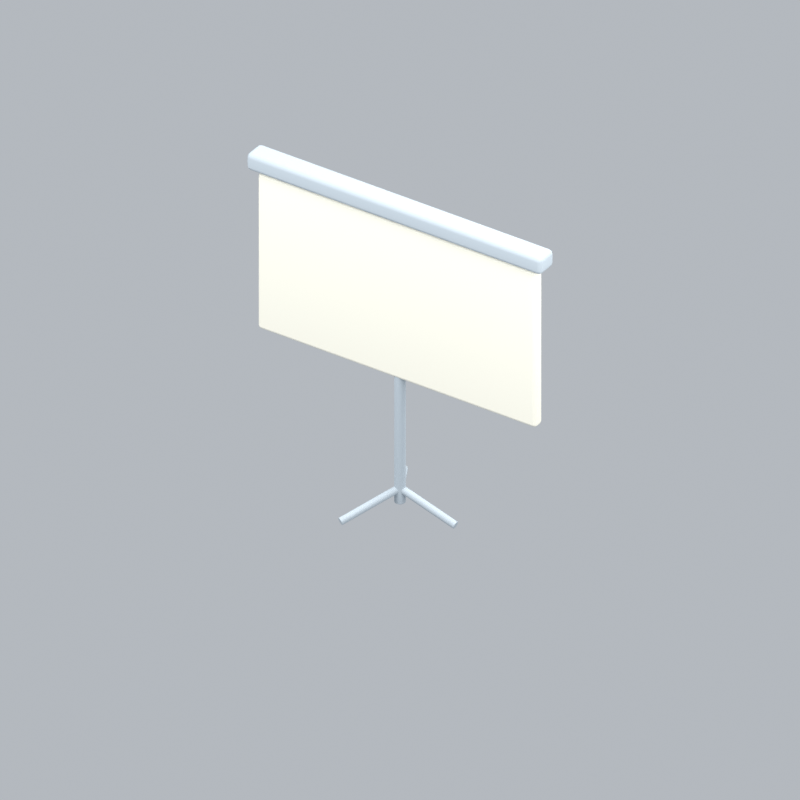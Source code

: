 # Source: officeProjectorScreenAni.blend  (saved by Blender 5.2.45; exported with 4.5.12 LTS)
import bpy
from mathutils import Matrix  # noqa: F401  (used for matrix-valued properties, if any)

bpy.ops.wm.read_factory_settings(use_empty=True)
scene = bpy.context.scene
scene.name = 'Scene'

# ---- collections
col_collection = bpy.data.collections.new('Collection'); scene.collection.children.link(col_collection)

# ---- materials (node trees are filled in below, after node groups)
mat_silver = bpy.data.materials.new('silver')
mat_silver.diffuse_color = (0.5029, 0.5711, 0.624, 1.0)
mat_cream = bpy.data.materials.new('cream')
mat_cream.diffuse_color = (0.9911, 0.9647, 0.8388, 1.0)

# ---- material node trees
mat_silver.use_nodes = True; mat_silver.node_tree.nodes.clear()
_N = mat_silver.node_tree.nodes; _L = mat_silver.node_tree.links
n0 = _N.new('ShaderNodeBsdfPrincipled'); n0.name = 'Principled BSDF'; n0.location = (-200, 100)
n0.inputs[0].default_value = (0.5029, 0.5711, 0.624, 1.0)
n0.inputs[2].default_value = 0.72
n0.inputs[10].default_value = 0.005
n1 = _N.new('ShaderNodeOutputMaterial'); n1.name = 'Material Output'; n1.location = (200, 100)
_L.new(n0.outputs[0], n1.inputs[0])
n1.is_active_output = True
mat_cream.use_nodes = True; mat_cream.node_tree.nodes.clear()
_N = mat_cream.node_tree.nodes; _L = mat_cream.node_tree.links
n0 = _N.new('ShaderNodeBsdfPrincipled'); n0.name = 'Principled BSDF'; n0.location = (-200, 100)
n0.inputs[0].default_value = (0.9911, 0.9647, 0.8388, 1.0)
n0.inputs[2].default_value = 0.72
n0.inputs[10].default_value = 0.005
n1 = _N.new('ShaderNodeOutputMaterial'); n1.name = 'Material Output'; n1.location = (200, 100)
_L.new(n0.outputs[0], n1.inputs[0])
n1.is_active_output = True

# ---- world
world_world = bpy.data.worlds.new('World'); scene.world = world_world
world_world.use_nodes = True; world_world.node_tree.nodes.clear()
_N = world_world.node_tree.nodes; _L = world_world.node_tree.links
n0 = _N.new('ShaderNodeOutputWorld'); n0.name = 'World Output'; n0.location = (200, 100)
n1 = _N.new('ShaderNodeBackground'); n1.name = 'Background'; n1.location = (-200, 100)
n1.inputs[0].default_value = (0.65, 0.69, 0.74, 1.0)
n1.inputs[1].default_value = 0.7
_L.new(n1.outputs[0], n0.inputs[0])
n0.is_active_output = True
world_world.color = (0.3, 0.3, 0.3)
world_world.sun_shadow_jitter_overblur = 0.0

# ---- cameras
cam_camera_157 = bpy.data.cameras.new('Camera.157')
cam_camera_157.type = 'ORTHO'
cam_camera_157.ortho_scale = 4.784

# ---- lights
light_area_468 = bpy.data.lights.new('Area.468', 'AREA')
light_area_468.energy = 500.0
light_area_468.shape = 'DISK'
light_area_468.size = 5.0
light_area_468.size_y = 1.0
light_area_469 = bpy.data.lights.new('Area.469', 'AREA')
light_area_469.energy = 180.0
light_area_469.shape = 'DISK'
light_area_469.size = 4.0
light_area_469.size_y = 1.0
light_area_470 = bpy.data.lights.new('Area.470', 'AREA')
light_area_470.energy = 300.0
light_area_470.shape = 'DISK'
light_area_470.size = 4.0
light_area_470.size_y = 1.0

# ---- meshes
me_cylinder_116 = bpy.data.meshes.new('Cylinder.116')
me_cylinder_116.from_pydata([(0.0, 0.035, -0.7), (0.0, 0.035, 0.7), (0.006828, 0.03433, -0.7), (0.006828, 0.03433, 0.7), (0.01339, 0.03234, -0.7), (0.01339, 0.03234, 0.7), (0.01944, 0.0291, -0.7), (0.01944, 0.0291, 0.7), (0.02475, 0.02475, -0.7), (0.02475, 0.02475, 0.7), (0.0291, 0.01944, -0.7), (0.0291, 0.01944, 0.7), (0.03234, 0.01339, -0.7), (0.03234, 0.01339, 0.7), (0.03433, 0.006828, -0.7), (0.03433, 0.006828, 0.7), (0.035, 0.0, -0.7), (0.035, 0.0, 0.7), (0.03433, -0.006828, -0.7), (0.03433, -0.006828, 0.7), (0.03234, -0.01339, -0.7), (0.03234, -0.01339, 0.7), (0.0291, -0.01944, -0.7), (0.0291, -0.01944, 0.7), (0.02475, -0.02475, -0.7), (0.02475, -0.02475, 0.7), (0.01944, -0.0291, -0.7), (0.01944, -0.0291, 0.7), (0.01339, -0.03234, -0.7), (0.01339, -0.03234, 0.7), (0.006828, -0.03433, -0.7), (0.006828, -0.03433, 0.7), (0.0, -0.035, -0.7), (0.0, -0.035, 0.7), (-0.006828, -0.03433, -0.7), (-0.006828, -0.03433, 0.7), (-0.01339, -0.03234, -0.7), (-0.01339, -0.03234, 0.7), (-0.01944, -0.0291, -0.7), (-0.01944, -0.0291, 0.7), (-0.02475, -0.02475, -0.7), (-0.02475, -0.02475, 0.7), (-0.0291, -0.01944, -0.7), (-0.0291, -0.01944, 0.7), (-0.03234, -0.01339, -0.7), (-0.03234, -0.01339, 0.7), (-0.03433, -0.006828, -0.7), (-0.03433, -0.006828, 0.7), (-0.035, 0.0, -0.7), (-0.035, 0.0, 0.7), (-0.03433, 0.006828, -0.7), (-0.03433, 0.006828, 0.7), (-0.03234, 0.01339, -0.7), (-0.03234, 0.01339, 0.7), (-0.0291, 0.01944, -0.7), (-0.0291, 0.01944, 0.7), (-0.02475, 0.02475, -0.7), (-0.02475, 0.02475, 0.7), (-0.01944, 0.0291, -0.7), (-0.01944, 0.0291, 0.7), (-0.01339, 0.03234, -0.7), (-0.01339, 0.03234, 0.7), (-0.006828, 0.03433, -0.7), (-0.006828, 0.03433, 0.7)], [], [(0, 1, 3, 2), (2, 3, 5, 4), (4, 5, 7, 6), (6, 7, 9, 8), (8, 9, 11, 10), (10, 11, 13, 12), (12, 13, 15, 14), (14, 15, 17, 16), (16, 17, 19, 18), (18, 19, 21, 20), (20, 21, 23, 22), (22, 23, 25, 24), (24, 25, 27, 26), (26, 27, 29, 28), (28, 29, 31, 30), (30, 31, 33, 32), (32, 33, 35, 34), (34, 35, 37, 36), (36, 37, 39, 38), (38, 39, 41, 40), (40, 41, 43, 42), (42, 43, 45, 44), (44, 45, 47, 46), (46, 47, 49, 48), (48, 49, 51, 50), (50, 51, 53, 52), (52, 53, 55, 54), (54, 55, 57, 56), (56, 57, 59, 58), (58, 59, 61, 60), (3, 1, 63, 61, 59, 57, 55, 53, 51, 49, 47, 45, 43, 41, 39, 37, 35, 33, 31, 29, 27, 25, 23, 21, 19, 17, 15, 13, 11, 9, 7, 5), (60, 61, 63, 62), (62, 63, 1, 0), (0, 2, 4, 6, 8, 10, 12, 14, 16, 18, 20, 22, 24, 26, 28, 30, 32, 34, 36, 38, 40, 42, 44, 46, 48, 50, 52, 54, 56, 58, 60, 62)])
_uv = me_cylinder_116.uv_layers.new(name='UVMap')
_uv.uv.foreach_set('vector', [1.0, 0.5, 1.0, 1.0, 0.9688, 1.0, 0.9688, 0.5, 0.9688, 0.5, 0.9688, 1.0, 0.9375, 1.0, 0.9375, 0.5, 0.9375, 0.5, 0.9375, 1.0, 0.9062, 1.0, 0.9062, 0.5, 0.9062, 0.5, 0.9062, 1.0, 0.875, 1.0, 0.875, 0.5, 0.875, 0.5, 0.875, 1.0, 0.8438, 1.0, 0.8438, 0.5, 0.8438, 0.5, 0.8438, 1.0, 0.8125, 1.0, 0.8125, 0.5, 0.8125, 0.5, 0.8125, 1.0, 0.7812, 1.0, 0.7812, 0.5, 0.7812, 0.5, 0.7812, 1.0, 0.75, 1.0, 0.75, 0.5, 0.75, 0.5, 0.75, 1.0, 0.7188, 1.0, 0.7188, 0.5, 0.7188, 0.5, 0.7188, 1.0, 0.6875, 1.0, 0.6875, 0.5, 0.6875, 0.5, 0.6875, 1.0, 0.6562, 1.0, 0.6562, 0.5, 0.6562, 0.5, 0.6562, 1.0, 0.625, 1.0, 0.625, 0.5, 0.625, 0.5, 0.625, 1.0, 0.5938, 1.0, 0.5938, 0.5, 0.5938, 0.5, 0.5938, 1.0, 0.5625, 1.0, 0.5625, 0.5, 0.5625, 0.5, 0.5625, 1.0, 0.5312, 1.0, 0.5312, 0.5, 0.5312, 0.5, 0.5312, 1.0, 0.5, 1.0, 0.5, 0.5, 0.5, 0.5, 0.5, 1.0, 0.4688, 1.0, 0.4688, 0.5, 0.4688, 0.5, 0.4688, 1.0, 0.4375, 1.0, 0.4375, 0.5, 0.4375, 0.5, 0.4375, 1.0, 0.4062, 1.0, 0.4062, 0.5, 0.4062, 0.5, 0.4062, 1.0, 0.375, 1.0, 0.375, 0.5, 0.375, 0.5, 0.375, 1.0, 0.3438, 1.0, 0.3438, 0.5, 0.3438, 0.5, 0.3438, 1.0, 0.3125, 1.0, 0.3125, 0.5, 0.3125, 0.5, 0.3125, 1.0, 0.2812, 1.0, 0.2812, 0.5, 0.2812, 0.5, 0.2812, 1.0, 0.25, 1.0, 0.25, 0.5, 0.25, 0.5, 0.25, 1.0, 0.2188, 1.0, 0.2188, 0.5, 0.2188, 0.5, 0.2188, 1.0, 0.1875, 1.0, 0.1875, 0.5, 0.1875, 0.5, 0.1875, 1.0, 0.1562, 1.0, 0.1562, 0.5, 0.1562, 0.5, 0.1562, 1.0, 0.125, 1.0, 0.125, 0.5, 0.125, 0.5, 0.125, 1.0, 0.09375, 1.0, 0.09375, 0.5, 0.09375, 0.5, 0.09375, 1.0, 0.0625, 1.0, 0.0625, 0.5, 0.2968, 0.4854, 0.25, 0.49, 0.2032, 0.4854, 0.1582, 0.4717, 0.1167, 0.4496, 0.08029, 0.4197, 0.05045, 0.3833, 0.02827, 0.3418, 0.01461, 0.2968, 0.01, 0.25, 0.01461, 0.2032, 0.02827, 0.1582, 0.05045, 0.1167, 0.08029, 0.08029, 0.1167, 0.05045, 0.1582, 0.02827, 0.2032, 0.01461, 0.25, 0.01, 0.2968, 0.01461, 0.3418, 0.02827, 0.3833, 0.05045, 0.4197, 0.08029, 0.4496, 0.1167, 0.4717, 0.1582, 0.4854, 0.2032, 0.49, 0.25, 0.4854, 0.2968, 0.4717, 0.3418, 0.4496, 0.3833, 0.4197, 0.4197, 0.3833, 0.4496, 0.3418, 0.4717, 0.0625, 0.5, 0.0625, 1.0, 0.03125, 1.0, 0.03125, 0.5, 0.03125, 0.5, 0.03125, 1.0, 0.0, 1.0, 0.0, 0.5, 0.75, 0.49, 0.7968, 0.4854, 0.8418, 0.4717, 0.8833, 0.4496, 0.9197, 0.4197, 0.9496, 0.3833, 0.9717, 0.3418, 0.9854, 0.2968, 0.99, 0.25, 0.9854, 0.2032, 0.9717, 0.1582, 0.9496, 0.1167, 0.9197, 0.08029, 0.8833, 0.05045, 0.8418, 0.02827, 0.7968, 0.01461, 0.75, 0.01, 0.7032, 0.01461, 0.6582, 0.02827, 0.6167, 0.05045, 0.5803, 0.08029, 0.5504, 0.1167, 0.5283, 0.1582, 0.5146, 0.2032, 0.51, 0.25, 0.5146, 0.2968, 0.5283, 0.3418, 0.5504, 0.3833, 0.5803, 0.4197, 0.6167, 0.4496, 0.6582, 0.4717, 0.7032, 0.4854])
me_cylinder_116.materials.append(mat_silver)
me_cylinder_116.update()
me_cube_722 = bpy.data.meshes.new('Cube.722')
me_cube_722.from_pydata([(-1.0, -0.04, -0.575), (-1.0, -0.04, 0.575), (-1.0, 0.04, -0.575), (-1.0, 0.04, 0.575), (1.0, -0.04, -0.575), (1.0, -0.04, 0.575), (1.0, 0.04, -0.575), (1.0, 0.04, 0.575)], [], [(0, 1, 3, 2), (2, 3, 7, 6), (6, 7, 5, 4), (4, 5, 1, 0), (2, 6, 4, 0), (7, 3, 1, 5)])
_uv = me_cube_722.uv_layers.new(name='UVMap')
_uv.uv.foreach_set('vector', [0.375, 0.0, 0.625, 0.0, 0.625, 0.25, 0.375, 0.25, 0.375, 0.25, 0.625, 0.25, 0.625, 0.5, 0.375, 0.5, 0.375, 0.5, 0.625, 0.5, 0.625, 0.75, 0.375, 0.75, 0.375, 0.75, 0.625, 0.75, 0.625, 1.0, 0.375, 1.0, 0.125, 0.5, 0.375, 0.5, 0.375, 0.75, 0.125, 0.75, 0.625, 0.5, 0.875, 0.5, 0.875, 0.75, 0.625, 0.75])
me_cube_722.materials.append(mat_cream)
me_cube_722.update()
me_cube_723 = bpy.data.meshes.new('Cube.723')
me_cube_723.from_pydata([(-1.06, -0.075, -0.06), (-1.06, -0.075, 0.06), (-1.06, 0.075, -0.06), (-1.06, 0.075, 0.06), (1.06, -0.075, -0.06), (1.06, -0.075, 0.06), (1.06, 0.075, -0.06), (1.06, 0.075, 0.06)], [], [(0, 1, 3, 2), (2, 3, 7, 6), (6, 7, 5, 4), (4, 5, 1, 0), (2, 6, 4, 0), (7, 3, 1, 5)])
_uv = me_cube_723.uv_layers.new(name='UVMap')
_uv.uv.foreach_set('vector', [0.375, 0.0, 0.625, 0.0, 0.625, 0.25, 0.375, 0.25, 0.375, 0.25, 0.625, 0.25, 0.625, 0.5, 0.375, 0.5, 0.375, 0.5, 0.625, 0.5, 0.625, 0.75, 0.375, 0.75, 0.375, 0.75, 0.625, 0.75, 0.625, 1.0, 0.375, 1.0, 0.125, 0.5, 0.375, 0.5, 0.375, 0.75, 0.125, 0.75, 0.625, 0.5, 0.875, 0.5, 0.875, 0.75, 0.625, 0.75])
me_cube_723.materials.append(mat_silver)
me_cube_723.update()

# ---- curves / text
cu_tripod_leg = bpy.data.curves.new('Tripod leg', 'CURVE')
cu_tripod_leg.dimensions = '3D'
_sp = cu_tripod_leg.splines.new('BEZIER'); _sp.bezier_points.add(1)
_sp.bezier_points.foreach_set('co', [0.0, 0.0, 0.15, 0.4, 0.0, 0.025])
_sp.bezier_points.foreach_set('handle_left', [-0.1562, 0.0, 0.1988, 0.2438, 0.0, 0.0738])
_sp.bezier_points.foreach_set('handle_right', [0.1562, 0.0, 0.1012, 0.5562, 0.0, -0.0238])
for _p, _l, _r in zip(_sp.bezier_points, ['AUTO', 'AUTO'], ['AUTO', 'AUTO']): _p.handle_left_type = _l; _p.handle_right_type = _r
cu_tripod_leg.materials.append(mat_silver)
cu_tripod_leg.bevel_resolution = 3
cu_tripod_leg.bevel_depth = 0.025
cu_tripod_leg.fill_mode = 'FULL'
cu_tripod_leg.use_fill_caps = True
cu_tripod_leg_001 = bpy.data.curves.new('Tripod leg.001', 'CURVE')
cu_tripod_leg_001.dimensions = '3D'
_sp = cu_tripod_leg_001.splines.new('BEZIER'); _sp.bezier_points.add(1)
_sp.bezier_points.foreach_set('co', [0.0, 0.0, 0.15, -0.2019, 0.3453, 0.025])
_sp.bezier_points.foreach_set('handle_left', [0.07884, -0.1348, 0.1988, -0.1231, 0.2105, 0.0738])
_sp.bezier_points.foreach_set('handle_right', [-0.07884, 0.1348, 0.1012, -0.2808, 0.4801, -0.0238])
for _p, _l, _r in zip(_sp.bezier_points, ['AUTO', 'AUTO'], ['AUTO', 'AUTO']): _p.handle_left_type = _l; _p.handle_right_type = _r
cu_tripod_leg_001.materials.append(mat_silver)
cu_tripod_leg_001.bevel_resolution = 3
cu_tripod_leg_001.bevel_depth = 0.025
cu_tripod_leg_001.fill_mode = 'FULL'
cu_tripod_leg_001.use_fill_caps = True
cu_tripod_leg_002 = bpy.data.curves.new('Tripod leg.002', 'CURVE')
cu_tripod_leg_002.dimensions = '3D'
_sp = cu_tripod_leg_002.splines.new('BEZIER'); _sp.bezier_points.add(1)
_sp.bezier_points.foreach_set('co', [0.0, 0.0, 0.15, -0.1961, -0.3486, 0.025])
_sp.bezier_points.foreach_set('handle_left', [0.07656, 0.1361, 0.1988, -0.1195, -0.2125, 0.0738])
_sp.bezier_points.foreach_set('handle_right', [-0.07656, -0.1361, 0.1012, -0.2727, -0.4847, -0.0238])
for _p, _l, _r in zip(_sp.bezier_points, ['AUTO', 'AUTO'], ['AUTO', 'AUTO']): _p.handle_left_type = _l; _p.handle_right_type = _r
cu_tripod_leg_002.materials.append(mat_silver)
cu_tripod_leg_002.bevel_resolution = 3
cu_tripod_leg_002.bevel_depth = 0.025
cu_tripod_leg_002.fill_mode = 'FULL'
cu_tripod_leg_002.use_fill_caps = True

# ---- objects
ob_fixed_isometric_camera = bpy.data.objects.new('Fixed isometric camera', cam_camera_157)
ob_warm_key = bpy.data.objects.new('Warm key', light_area_468)
ob_fill = bpy.data.objects.new('Fill', light_area_469)
ob_rim = bpy.data.objects.new('Rim', light_area_470)
ob_stand = bpy.data.objects.new('Stand', me_cylinder_116)
ob_projection_screen = bpy.data.objects.new('Projection screen', me_cube_722)
ob_screen_housing = bpy.data.objects.new('Screen housing', me_cube_723)
ob_tripod_leg = bpy.data.objects.new('Tripod leg', cu_tripod_leg)
ob_tripod_leg_001 = bpy.data.objects.new('Tripod leg.001', cu_tripod_leg_001)
ob_tripod_leg_002 = bpy.data.objects.new('Tripod leg.002', cu_tripod_leg_002)
ob_officeprojectorscreenani_orientation = bpy.data.objects.new('officeProjectorScreenAni orientation', None)

# ---- transforms, parenting, visibility, modifiers, constraints
ob_fixed_isometric_camera.location = (6.0, -9.0, 7.774)
ob_fixed_isometric_camera.rotation_euler = (0.9964, 2.214e-08, 0.588)
ob_warm_key.location = (-3.0, -4.0, 7.0)
ob_warm_key.rotation_euler = (0.6947, -4.874e-08, -0.6435)
ob_fill.location = (4.0, -1.0, 4.0)
ob_fill.rotation_euler = (0.9418, 9.221e-09, 1.326)
ob_rim.location = (1.0, 4.0, 6.0)
ob_rim.rotation_euler = (0.6896, -5.112e-08, 2.897)
ob_stand.parent = ob_officeprojectorscreenani_orientation
ob_stand.location = (0.0, 0.0, 0.75)
_m = ob_stand.modifiers.new('Soft rim', 'BEVEL')
_m.width = 0.0049
_m.width_pct = 0.0049
_m.segments = 3
_m = ob_stand.modifiers.new('Weighted normals', 'WEIGHTED_NORMAL')
ob_projection_screen.parent = ob_officeprojectorscreenani_orientation
ob_projection_screen.location = (0.0, 0.0, 1.5)
ob_projection_screen.scale = (1.0, 1.0, 0.9649)
_m = ob_projection_screen.modifiers.new('Rounded edges', 'BEVEL')
_m.width = 0.025
_m.width_pct = 0.025
_m.segments = 3
_m = ob_projection_screen.modifiers.new('Weighted normals', 'WEIGHTED_NORMAL')
ob_screen_housing.parent = ob_officeprojectorscreenani_orientation
ob_screen_housing.location = (0.0, 0.0, 2.13)
_m = ob_screen_housing.modifiers.new('Rounded edges', 'BEVEL')
_m.width = 0.03
_m.width_pct = 0.03
_m.segments = 3
_m = ob_screen_housing.modifiers.new('Weighted normals', 'WEIGHTED_NORMAL')
ob_tripod_leg.parent = ob_officeprojectorscreenani_orientation
ob_tripod_leg.location = (0.0, 0.0, 0.0)
ob_tripod_leg_001.parent = ob_officeprojectorscreenani_orientation
ob_tripod_leg_001.location = (0.0, 0.0, 0.0)
ob_tripod_leg_002.parent = ob_officeprojectorscreenani_orientation
ob_tripod_leg_002.location = (0.0, 0.0, 0.0)
ob_officeprojectorscreenani_orientation.location = (0.0, 0.0, 0.0)

# ---- collection membership
col_collection.objects.link(ob_fixed_isometric_camera)
col_collection.objects.link(ob_warm_key)
col_collection.objects.link(ob_fill)
col_collection.objects.link(ob_rim)
col_collection.objects.link(ob_stand)
col_collection.objects.link(ob_projection_screen)
col_collection.objects.link(ob_screen_housing)
col_collection.objects.link(ob_tripod_leg)
col_collection.objects.link(ob_tripod_leg_001)
col_collection.objects.link(ob_tripod_leg_002)
col_collection.objects.link(ob_officeprojectorscreenani_orientation)

# ---- scene / render settings (as saved in the file)
scene.camera = ob_fixed_isometric_camera
scene.frame_start = 1; scene.frame_end = 8; scene.frame_set(8)
scene.render.engine = 'BLENDER_EEVEE_NEXT'
scene.render.resolution_x = 192
scene.render.resolution_y = 192
scene.render.fps = 12
scene.render.film_transparent = True
scene.render.bake_bias = 0.0
scene.render.bake_samples = 0
scene.render.compositor_device = 'GPU'
scene.eevee.taa_render_samples = 24
scene.eevee.use_volume_custom_range = False
scene.eevee.fast_gi_thickness_near = 0.1
scene.eevee.fast_gi_thickness_far = 0.0
scene.eevee.ray_tracing_options.screen_trace_thickness = 0.1
scene.view_settings.view_transform = 'Standard'
bpy.context.view_layer.update()
